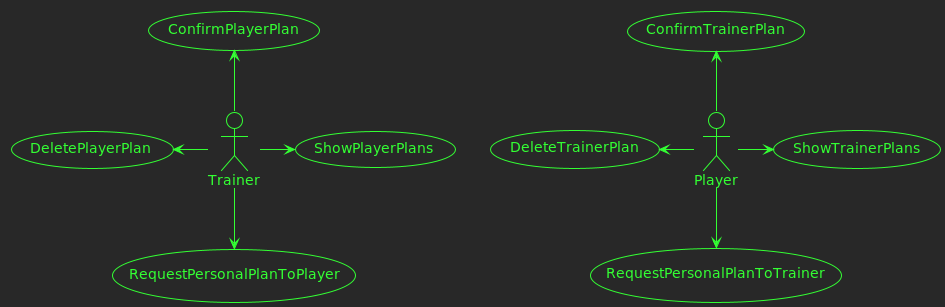

The diagram above was rendered by PlantUML. Its source (embedded in the PNG):
@startuml publication

!theme crt-green

usecase RequestPersonalPlanToTrainer as RT
usecase RequestPersonalPlanToPlayer as RP
usecase ConfirmTrainerPlan as CT
usecase ConfirmPlayerPlan as CP
usecase DeleteTrainerPlan as DT
usecase DeletePlayerPlan as DP
usecase ShowTrainerPlans as ST
usecase ShowPlayerPlans as SP

actor Player as P
actor Trainer as T

P -down-> RT
P -up-> CT
P -left-> DT
P -right-> ST
T -down-> RP
T -up-> CP
T -left-> DP
T -right-> SP

@enduml